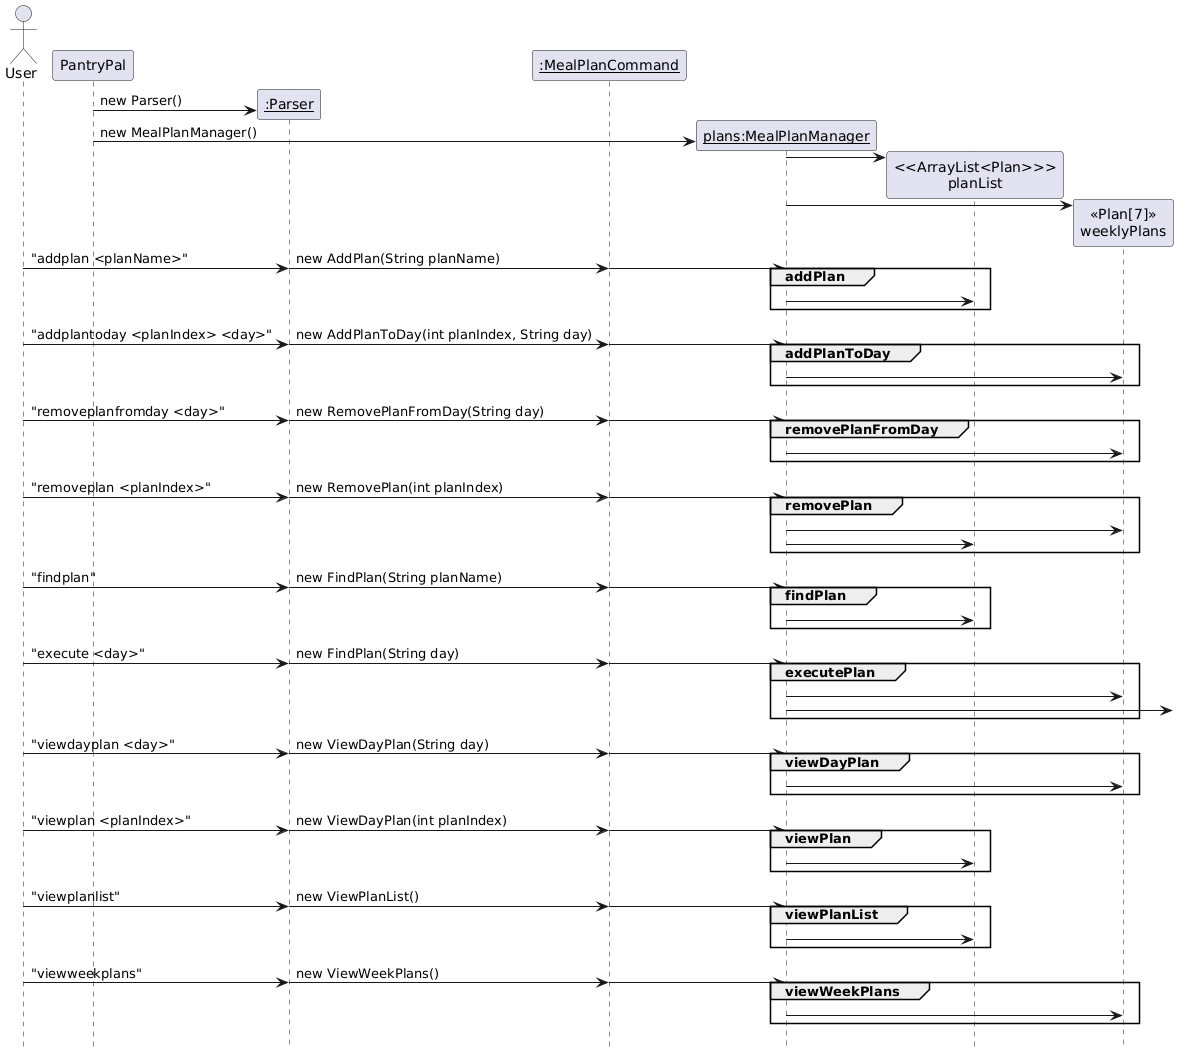

The diagram above was rendered by PlantUML. Its source (embedded in the PNG):
@startuml
hide footbox
skinparam classAttributeIconSize 0
!pragma teoz true

actor User
participant PantryPal
PantryPal -> "__:Parser__" as Parser ** : new Parser()

participant "__:MealPlanCommand__" as MealPlanCommand

create "__plans:MealPlanManager__" as MealPlanManager
PantryPal -> MealPlanManager : new MealPlanManager()
MealPlanManager -> "<<ArrayList<Plan>>>\nplanList" as planList **
MealPlanManager -> "<<Plan[7]>>\nweeklyPlans" as weeklyPlans **

User -> Parser : "addplan <planName>"
&Parser -> MealPlanCommand : new AddPlan(String planName)
&MealPlanCommand -> MealPlanManager
&group addPlan
MealPlanManager -> planList
end

User -> Parser : "addplantoday <planIndex> <day>"
&Parser -> MealPlanCommand : new AddPlanToDay(int planIndex, String day)
&MealPlanCommand -> MealPlanManager
&group addPlanToDay
MealPlanManager -> weeklyPlans
end

User -> Parser : "removeplanfromday <day>"
&Parser -> MealPlanCommand : new RemovePlanFromDay(String day)
&MealPlanCommand -> MealPlanManager
&group removePlanFromDay
MealPlanManager -> weeklyPlans
end

User -> Parser : "removeplan <planIndex>"
&Parser -> MealPlanCommand : new RemovePlan(int planIndex)
&MealPlanCommand -> MealPlanManager
&group removePlan
MealPlanManager -> weeklyPlans
MealPlanManager -> planList
end

User -> Parser : "findplan"
&Parser -> MealPlanCommand : new FindPlan(String planName)
&MealPlanCommand -> MealPlanManager
&group findPlan
&MealPlanManager -> planList
end

User -> Parser : "execute <day>"
&Parser -> MealPlanCommand : new FindPlan(String day)
&MealPlanCommand -> MealPlanManager
&group executePlan
MealPlanManager -> weeklyPlans
MealPlanManager ->
end

User -> Parser : "viewdayplan <day>"
&Parser -> MealPlanCommand : new ViewDayPlan(String day)
&MealPlanCommand -> MealPlanManager
&group viewDayPlan 
MealPlanManager -> weeklyPlans
end

User -> Parser : "viewplan <planIndex>"
&Parser -> MealPlanCommand : new ViewDayPlan(int planIndex)
&MealPlanCommand -> MealPlanManager
&group viewPlan 
MealPlanManager -> planList
end

User -> Parser : "viewplanlist"
&Parser -> MealPlanCommand : new ViewPlanList()
&MealPlanCommand -> MealPlanManager
&group viewPlanList
MealPlanManager -> planList
end

User -> Parser : "viewweekplans"
&Parser -> MealPlanCommand : new ViewWeekPlans()
&MealPlanCommand -> MealPlanManager
&group viewWeekPlans
MealPlanManager -> weeklyPlans
end
@enduml